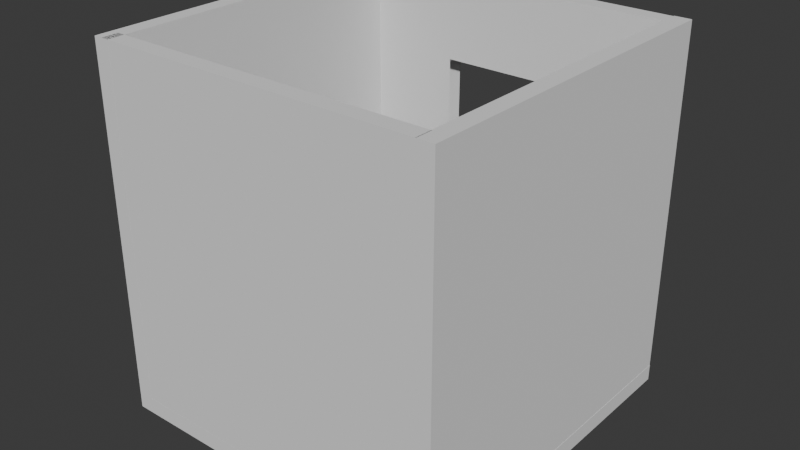# Source: shower.blend  (saved by Blender 5.0.119; exported with 4.5.12 LTS)
import bpy
from mathutils import Matrix  # noqa: F401  (used for matrix-valued properties, if any)

bpy.ops.wm.read_factory_settings(use_empty=True)
scene = bpy.context.scene
scene.name = 'Scene'

# ---- collections
col_collection = bpy.data.collections.new('Collection'); scene.collection.children.link(col_collection)

# ---- world
world_world = bpy.data.worlds.new('World'); scene.world = world_world
world_world.use_nodes = True; world_world.node_tree.nodes.clear()
_N = world_world.node_tree.nodes; _L = world_world.node_tree.links
n0 = _N.new('ShaderNodeOutputWorld'); n0.name = 'World Output'; n0.location = (200, 100)
n1 = _N.new('ShaderNodeBackground'); n1.name = 'Background'; n1.location = (-200, 100)
n1.inputs[0].default_value = (0.05088, 0.05088, 0.05088, 1.0)
_L.new(n1.outputs[0], n0.inputs[0])
n0.is_active_output = True
world_world.color = (0.05088, 0.05088, 0.05088)
world_world.sun_shadow_jitter_overblur = 0.0

# ---- meshes
me_cube_002 = bpy.data.meshes.new('Cube.002')
me_cube_002.from_pydata([(-1.0, -1.0, -1.0), (-1.0, -1.0, 1.0), (-1.0, 1.0, -1.0), (-1.0, 1.0, 1.0), (1.0, -1.0, -1.0), (1.0, -1.0, 1.0), (1.0, 1.0, -1.0), (1.0, 1.0, 1.0)], [], [(0, 1, 3, 2), (2, 3, 7, 6), (6, 7, 5, 4), (4, 5, 1, 0), (2, 6, 4, 0), (7, 3, 1, 5)])
_uv = me_cube_002.uv_layers.new(name='UVMap')
_uv.uv.foreach_set('vector', [0.375, 0.0, 0.625, 0.0, 0.625, 0.25, 0.375, 0.25, 0.375, 0.25, 0.625, 0.25, 0.625, 0.5, 0.375, 0.5, 0.375, 0.5, 0.625, 0.5, 0.625, 0.75, 0.375, 0.75, 0.375, 0.75, 0.625, 0.75, 0.625, 1.0, 0.375, 1.0, 0.125, 0.5, 0.375, 0.5, 0.375, 0.75, 0.125, 0.75, 0.625, 0.5, 0.875, 0.5, 0.875, 0.75, 0.625, 0.75])
me_cube_002.update()
me_cube_012 = bpy.data.meshes.new('Cube.012')
me_cube_012.from_pydata([(1.095, -1.0, -1.0), (1.095, 1.0, -1.0), (1.0, -1.0, -1.0), (1.095, -1.0, 41.11), (1.095, 1.0, 41.11), (1.0, -1.0, 41.11), (1.0, 1.0, 41.11), (1.0, 1.0, -1.0)], [], [(1, 4, 3, 0), (0, 2, 7, 1), (3, 5, 2, 0), (4, 6, 5, 3), (6, 7, 2, 5), (1, 7, 6, 4)])
_uv = me_cube_012.uv_layers.new(name='UVMap')
_uv.uv.foreach_set('vector', [0.125, 0.5, 0.375, 0.5, 0.375, 0.75, 0.125, 0.75, 0.375, 0.0, 0.625, 0.0, 0.625, 0.25, 0.375, 0.25, 0.375, 0.75, 0.625, 0.75, 0.625, 1.0, 0.375, 1.0, 0.375, 0.5, 0.625, 0.5, 0.625, 0.75, 0.375, 0.75, 0.625, 0.5, 0.875, 0.5, 0.875, 0.75, 0.625, 0.75, 0.375, 0.25, 0.625, 0.25, 0.625, 0.5, 0.375, 0.5])
me_cube_012.update()
me_cube_013 = bpy.data.meshes.new('Cube.013')
me_cube_013.from_pydata([(-1.0, -1.0, 39.08), (-1.0, 1.0, 39.08), (-1.0, -1.0, 41.08), (1.0, -1.0, 39.08), (1.0, 1.0, 39.08), (1.0, -1.0, 41.08), (1.0, 1.0, 41.08), (-1.0, 1.0, 41.08)], [], [(1, 4, 3, 0), (0, 2, 7, 1), (3, 5, 2, 0), (4, 6, 5, 3), (6, 7, 2, 5), (1, 7, 6, 4)])
_uv = me_cube_013.uv_layers.new(name='UVMap')
_uv.uv.foreach_set('vector', [0.125, 0.5, 0.375, 0.5, 0.375, 0.75, 0.125, 0.75, 0.375, 0.0, 0.625, 0.0, 0.625, 0.25, 0.375, 0.25, 0.375, 0.75, 0.625, 0.75, 0.625, 1.0, 0.375, 1.0, 0.375, 0.5, 0.625, 0.5, 0.625, 0.75, 0.375, 0.75, 0.625, 0.5, 0.875, 0.5, 0.875, 0.75, 0.625, 0.75, 0.375, 0.25, 0.625, 0.25, 0.625, 0.5, 0.375, 0.5])
me_cube_013.update()
me_cube_014 = bpy.data.meshes.new('Cube.014')
me_cube_014.from_pydata([(-1.0, 0.9997, 0.03631), (-1.0, 0.9997, 39.19), (-1.0, 0.9047, 0.03631), (1.0, 0.9997, 0.03631), (-0.527, 0.9997, 11.16), (-0.527, 0.9997, 28.95), (0.978, 0.9997, 11.16), (0.978, 0.9997, 28.95), (1.0, 0.9997, 39.19), (1.0, 0.9047, 39.19), (-1.0, 0.9047, 39.19), (1.0, 0.9047, 0.03631), (0.978, 0.9047, 28.95), (-0.527, 0.9047, 28.95), (0.978, 0.9047, 11.16), (-0.527, 0.9047, 11.16)], [], [(1, 8, 7, 5, 4, 0), (0, 2, 10, 1), (3, 11, 2, 0), (0, 4, 6, 7, 8, 3), (1, 10, 9, 8), (8, 9, 11, 3), (2, 15, 13, 12, 9, 10), (9, 12, 14, 15, 2, 11)])
_uv = me_cube_014.uv_layers.new(name='UVMap')
_uv.uv.foreach_set('vector', [0.125, 0.5, 0.375, 0.5, 0.3723, 0.5654, 0.1841, 0.5654, 0.1841, 0.679, 0.125, 0.75, 0.375, 0.0, 0.625, 0.0, 0.625, 0.25, 0.375, 0.25, 0.375, 0.75, 0.625, 0.75, 0.625, 1.0, 0.375, 1.0, 0.125, 0.75, 0.1841, 0.679, 0.3723, 0.679, 0.3723, 0.5654, 0.375, 0.5, 0.375, 0.75, 0.375, 0.25, 0.625, 0.25, 0.625, 0.5, 0.375, 0.5, 0.375, 0.5, 0.625, 0.5, 0.625, 0.75, 0.375, 0.75, 0.875, 0.75, 0.8159, 0.679, 0.8159, 0.5654, 0.6277, 0.5654, 0.625, 0.5, 0.875, 0.5, 0.625, 0.5, 0.6277, 0.5654, 0.6277, 0.679, 0.8159, 0.679, 0.875, 0.75, 0.625, 0.75])
me_cube_014.update()
me_cube_015 = bpy.data.meshes.new('Cube.015')
me_cube_015.from_pydata([(-1.0, -0.9048, 0.03631), (-1.0, -0.9048, 39.19), (-1.0, -0.9998, 0.03631), (1.0, -0.9048, 0.03631), (1.0, -0.9048, 39.19), (1.0, -0.9998, 0.03631), (1.0, -0.9998, 39.19), (-1.0, -0.9998, 39.19)], [], [(1, 4, 3, 0), (0, 2, 7, 1), (3, 5, 2, 0), (4, 6, 5, 3), (6, 7, 2, 5), (1, 7, 6, 4)])
_uv = me_cube_015.uv_layers.new(name='UVMap')
_uv.uv.foreach_set('vector', [0.125, 0.5, 0.375, 0.5, 0.375, 0.75, 0.125, 0.75, 0.375, 0.0, 0.625, 0.0, 0.625, 0.25, 0.375, 0.25, 0.375, 0.75, 0.625, 0.75, 0.625, 1.0, 0.375, 1.0, 0.375, 0.5, 0.625, 0.5, 0.625, 0.75, 0.375, 0.75, 0.625, 0.5, 0.875, 0.5, 0.875, 0.75, 0.625, 0.75, 0.375, 0.25, 0.625, 0.25, 0.625, 0.5, 0.375, 0.5])
me_cube_015.update()

# ---- objects
ob_cube_001 = bpy.data.objects.new('Cube.001', me_cube_002)
ob_cube_002 = bpy.data.objects.new('Cube.002', me_cube_012)
ob_cube_003 = bpy.data.objects.new('Cube.003', me_cube_013)
ob_cube_004 = bpy.data.objects.new('Cube.004', me_cube_014)
ob_cube_005 = bpy.data.objects.new('Cube.005', me_cube_015)

# ---- transforms, parenting, visibility, modifiers, constraints
ob_cube_001.location = (-3.81, 0.0, 4.19)
ob_cube_001.rotation_euler = (0.0, 1.571, 0.0)
ob_cube_001.scale = (4.0, 4.0, 0.19)
ob_cube_002.location = (-3.81, 0.0, 4.19)
ob_cube_002.rotation_euler = (0.0, 1.571, 0.0)
ob_cube_002.scale = (4.0, 4.0, 0.19)
ob_cube_003.location = (-3.81, 0.0, 4.19)
ob_cube_003.rotation_euler = (0.0, 1.571, 0.0)
ob_cube_003.scale = (4.0, 4.0, 0.19)
ob_cube_004.location = (-3.657, 0.0, 4.19)
ob_cube_004.rotation_euler = (0.0, 1.571, 0.0)
ob_cube_004.scale = (3.99, 4.0, 0.19)
ob_cube_005.location = (-3.81, 0.0, 4.19)
ob_cube_005.rotation_euler = (0.0, 1.571, 0.0)
ob_cube_005.scale = (4.0, 4.0, 0.19)

# ---- collection membership
col_collection.objects.link(ob_cube_001)
col_collection.objects.link(ob_cube_002)
col_collection.objects.link(ob_cube_003)
col_collection.objects.link(ob_cube_004)
col_collection.objects.link(ob_cube_005)

# ---- scene / render settings (as saved in the file)
scene.frame_start = 1; scene.frame_end = 250; scene.frame_set(1)
scene.render.engine = 'BLENDER_EEVEE_NEXT'
scene.render.bake_bias = 0.0
scene.render.bake_samples = 0
scene.cycles.sampling_pattern = 'TABULATED_SOBOL'
scene.eevee.use_volume_custom_range = False
bpy.context.view_layer.update()

# ---- added for rendering (the .blend has no active camera and no usable light): camera, sun
cam_auto = bpy.data.cameras.new('AutoCamera')
cam_auto.lens = 50.0
cam_auto.sensor_width = 36.0
cam_auto.clip_end = 1000.0
ob_auto_camera = bpy.data.objects.new('AutoCamera', cam_auto)
scene.collection.objects.link(ob_auto_camera)
ob_auto_camera.location = (13.0264, -15.6317, 14.4212)
ob_auto_camera.rotation_euler = (1.09748, -7.21219e-08, 0.694738)
scene.camera = ob_auto_camera
light_auto_sun = bpy.data.lights.new('AutoSun', 'SUN')
light_auto_sun.energy = 3.0
light_auto_sun.angle = 0.0523599
ob_auto_sun = bpy.data.objects.new('AutoSun', light_auto_sun)
scene.collection.objects.link(ob_auto_sun)
ob_auto_sun.rotation_euler = (0.872665, 0.174533, 0.523599)
bpy.context.view_layer.update()
